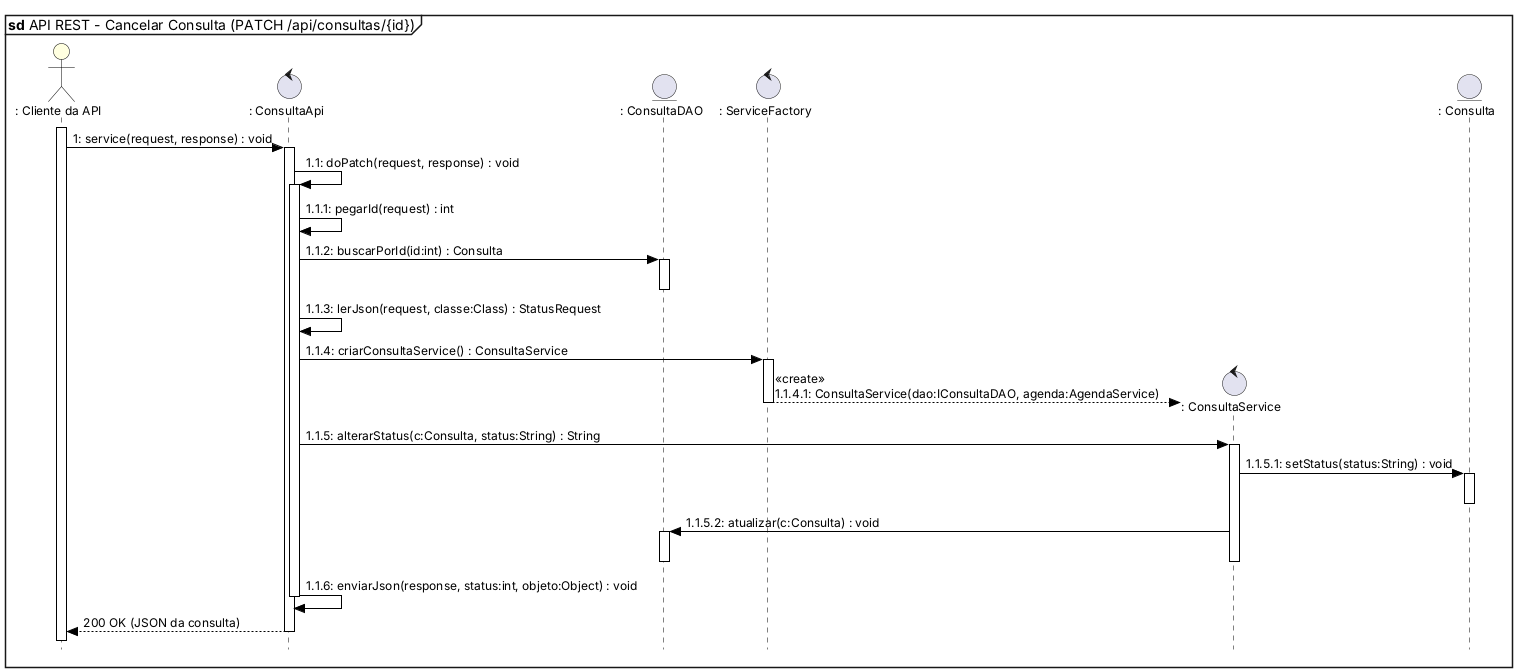

The diagram above was rendered by PlantUML. Its source (embedded in the PNG):
@startuml DS02_API_Cancelar_Consulta
!include estilo.iuml
mainframe **sd** API REST - Cancelar Consulta (PATCH /api/consultas/{id})

actor ": Cliente da API" as cli
control ": ConsultaApi" as api
entity ": ConsultaDAO" as dao
control ": ServiceFactory" as sf
control ": ConsultaService" as srv
entity ": Consulta" as con

activate cli
cli -> api : 1: service(request, response) : void
activate api
api -> api : 1.1: doPatch(request, response) : void
activate api
api -> api : 1.1.1: pegarId(request) : int
api -> dao : 1.1.2: buscarPorId(id:int) : Consulta
activate dao
deactivate dao
api -> api : 1.1.3: lerJson(request, classe:Class) : StatusRequest
api -> sf : 1.1.4: criarConsultaService() : ConsultaService
activate sf
create srv
sf --> srv : <<create>>\n1.1.4.1: ConsultaService(dao:IConsultaDAO, agenda:AgendaService)
deactivate sf
api -> srv : 1.1.5: alterarStatus(c:Consulta, status:String) : String
activate srv
srv -> con : 1.1.5.1: setStatus(status:String) : void
activate con
deactivate con
srv -> dao : 1.1.5.2: atualizar(c:Consulta) : void
activate dao
deactivate dao
deactivate srv
api -> api : 1.1.6: enviarJson(response, status:int, objeto:Object) : void
deactivate api
api --> cli : 200 OK (JSON da consulta)
deactivate api
@enduml